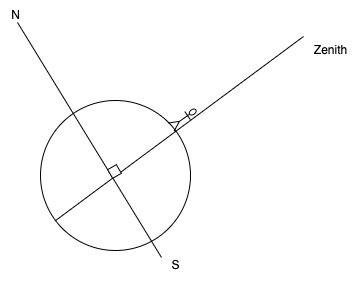

The diagram above was exported from draw.io. Its source (the exported page's mxGraphModel, read from the mxfile embedded in the PNG):
<mxGraphModel dx="491" dy="380" grid="1" gridSize="10" guides="1" tooltips="1" connect="1" arrows="1" fold="1" page="1" pageScale="1" pageWidth="850" pageHeight="1100" math="0" shadow="0">
  <root>
    <mxCell id="0" />
    <mxCell id="1" parent="0" />
    <mxCell id="2" value="" style="ellipse;whiteSpace=wrap;html=1;aspect=fixed;" vertex="1" parent="1">
      <mxGeometry x="210" y="160" width="150" height="150" as="geometry" />
    </mxCell>
    <mxCell id="3" value="" style="endArrow=none;html=1;exitX=0.101;exitY=0.8;exitDx=0;exitDy=0;exitPerimeter=0;" edge="1" parent="1" source="2">
      <mxGeometry width="50" height="50" relative="1" as="geometry">
        <mxPoint x="277" y="210" as="sourcePoint" />
        <mxPoint x="473" y="96" as="targetPoint" />
      </mxGeometry>
    </mxCell>
    <mxCell id="4" value="" style="endArrow=none;html=1;" edge="1" parent="1">
      <mxGeometry width="50" height="50" relative="1" as="geometry">
        <mxPoint x="331" y="317" as="sourcePoint" />
        <mxPoint x="187" y="82" as="targetPoint" />
      </mxGeometry>
    </mxCell>
    <mxCell id="10" value="" style="whiteSpace=wrap;html=1;aspect=fixed;rotation=60;" vertex="1" parent="1">
      <mxGeometry x="279" y="226" width="10" height="10" as="geometry" />
    </mxCell>
    <mxCell id="12" value="N" style="text;html=1;align=center;verticalAlign=middle;resizable=0;points=[];autosize=1;strokeColor=none;fillColor=none;" vertex="1" parent="1">
      <mxGeometry x="170" y="60" width="30" height="30" as="geometry" />
    </mxCell>
    <mxCell id="13" value="S" style="text;html=1;align=center;verticalAlign=middle;resizable=0;points=[];autosize=1;strokeColor=none;fillColor=none;" vertex="1" parent="1">
      <mxGeometry x="330" y="310" width="30" height="30" as="geometry" />
    </mxCell>
    <mxCell id="14" value="Zenith" style="text;html=1;align=center;verticalAlign=middle;resizable=0;points=[];autosize=1;strokeColor=none;fillColor=none;" vertex="1" parent="1">
      <mxGeometry x="470" y="95" width="60" height="30" as="geometry" />
    </mxCell>
    <mxCell id="15" value="" style="shape=umlActor;verticalLabelPosition=bottom;verticalAlign=top;html=1;outlineConnect=0;rotation=55;" vertex="1" parent="1">
      <mxGeometry x="348" y="163" width="10" height="30" as="geometry" />
    </mxCell>
  </root>
</mxGraphModel>